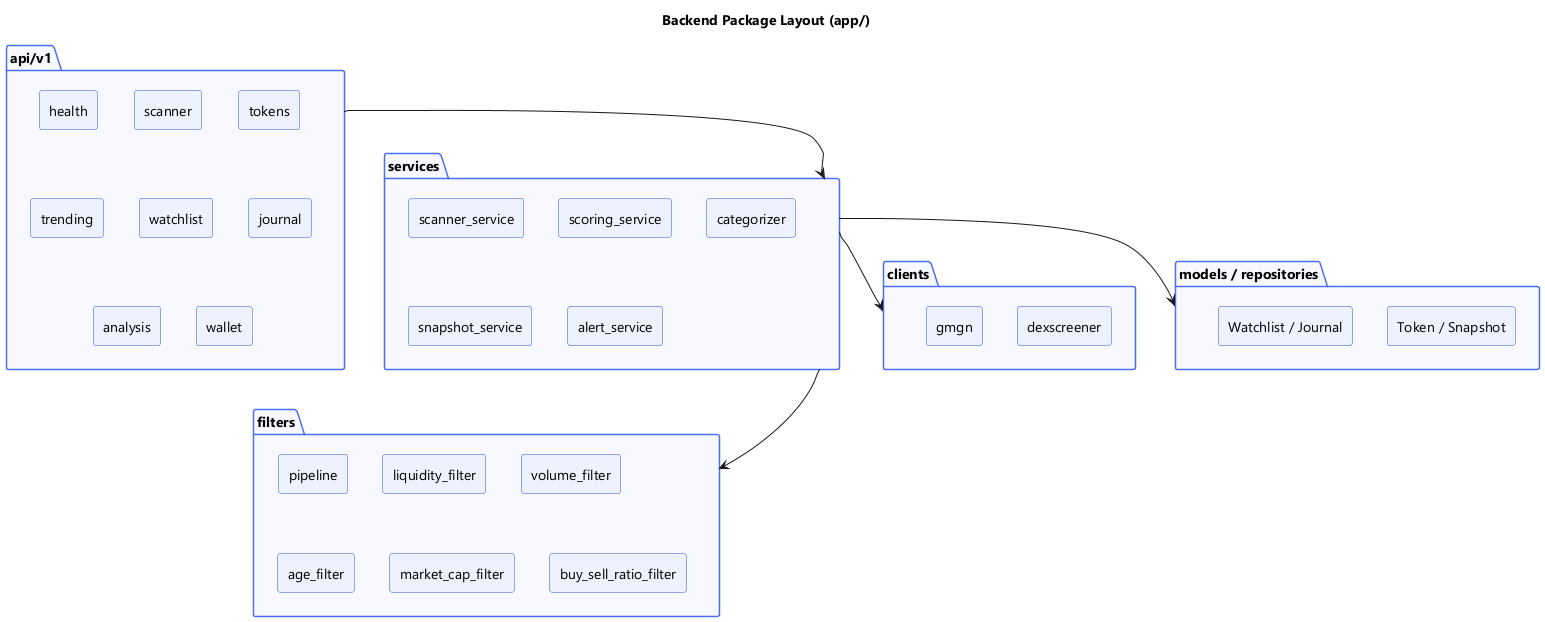

The diagram above was rendered by PlantUML. Its source (embedded in the PNG):
@startuml component-structure
' CTB backend package layout, expressed as a component diagram.
skinparam backgroundColor #FFFFFF
skinparam shadowing false
skinparam defaultFontName "Segoe UI"
skinparam package {
  BorderColor #4C6EF5
  BackgroundColor #F8F9FF
}
skinparam rectangle {
  BorderColor #364FC7
  BackgroundColor #EEF2FF
}

title Backend Package Layout (app/)

package "api/v1" {
  rectangle "health" 
  rectangle "scanner"
  rectangle "tokens"
  rectangle "trending"
  rectangle "watchlist"
  rectangle "journal"
  rectangle "analysis"
  rectangle "wallet"
}

package "services" {
  rectangle "scanner_service"
  rectangle "scoring_service"
  rectangle "categorizer"
  rectangle "snapshot_service"
  rectangle "alert_service"
}

package "filters" {
  rectangle "pipeline"
  rectangle "liquidity_filter"
  rectangle "volume_filter"
  rectangle "age_filter"
  rectangle "market_cap_filter"
  rectangle "buy_sell_ratio_filter"
}

package "clients" {
  rectangle "dexscreener"
  rectangle "gmgn"
}

package "models / repositories" {
  rectangle "Token / Snapshot"
  rectangle "Watchlist / Journal"
}

"api/v1" --> "services"
"services" --> "filters"
"services" --> "clients"
"services" --> "models / repositories"

@enduml